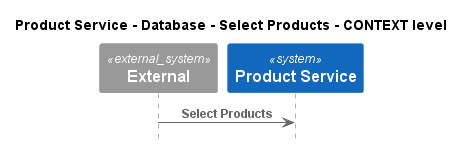

The diagram above was rendered by PlantUML. Its source (embedded in the PNG):
@startuml
!pragma layout smetana
!include ..\..\..\..\..\..\.c4s\C4_Sequence.puml

title Product Service - Database - Select Products - CONTEXT level

System_Ext(C4InterFlow.SoftwareSystems.ExternalSystem, "External", "")
System(ECommercePlatform.SoftwareSystems.ProductService, "Product Service", "")

Rel(C4InterFlow.SoftwareSystems.ExternalSystem, ECommercePlatform.SoftwareSystems.ProductService, "Select Products")


@enduml